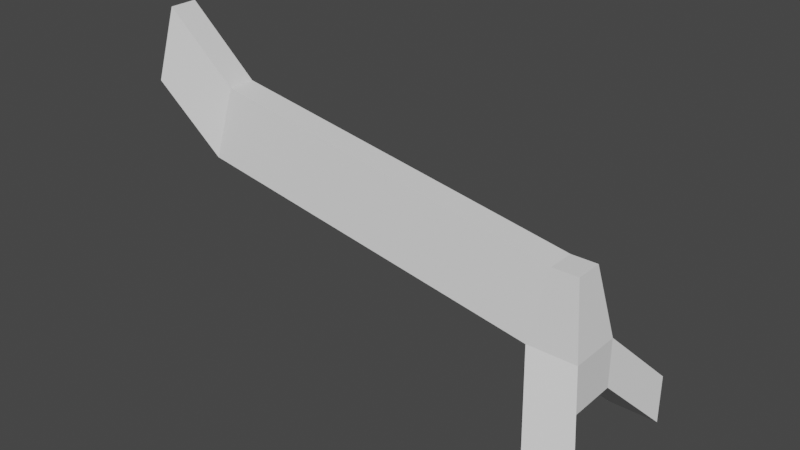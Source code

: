 # Source: Drone.blend  (saved by Blender 2.93.20; exported with 4.5.12 LTS)
import bpy
from mathutils import Matrix  # noqa: F401  (used for matrix-valued properties, if any)

bpy.ops.wm.read_factory_settings(use_empty=True)
scene = bpy.context.scene
scene.name = 'Scene'

# ---- collections
col_collection = bpy.data.collections.new('Collection'); scene.collection.children.link(col_collection)

# ---- world
world_world = bpy.data.worlds.new('World'); scene.world = world_world
world_world.use_nodes = True; world_world.node_tree.nodes.clear()
_N = world_world.node_tree.nodes; _L = world_world.node_tree.links
n0 = _N.new('ShaderNodeOutputWorld'); n0.name = 'World Output'; n0.location = (300, 300)
n1 = _N.new('ShaderNodeBackground'); n1.name = 'Background'; n1.location = (10, 300)
n1.inputs[0].default_value = (0.05088, 0.05088, 0.05088, 1.0)
_L.new(n1.outputs[0], n0.inputs[0])
n0.is_active_output = True
world_world.color = (0.05088, 0.05088, 0.05088)
world_world.use_sun_shadow = False
world_world.sun_shadow_jitter_overblur = 0.0

# ---- meshes
me_cube_001 = bpy.data.meshes.new('Cube.001')
me_cube_001.from_pydata([(-1.0, -1.0, -1.0), (-1.0, -1.0, 1.0), (-2.254, 0.8563, 2.219), (-2.254, 0.8563, 4.219), (1.0, -1.0, -1.0), (1.0, -1.0, 1.0), (-0.2544, 0.8563, 2.219), (-0.2544, 0.8563, 4.219), (-2.225, 2.977, 2.248), (-2.225, 2.977, 4.248), (-0.2247, 2.977, 2.248), (-0.2247, 2.977, 4.248), (-1.506, 5.676, -0.4151), (-1.506, 5.676, 1.585), (0.4942, 5.676, -0.4151), (0.4942, 5.676, 1.585), (-1.772, 1.322, 7.085), (-0.723, 1.322, 7.085), (-1.756, 2.434, 7.1), (-0.7074, 2.434, 7.1), (-17.05, 3.151, 6.718), (-17.08, 1.03, 6.689), (-16.58, 2.607, 9.57), (-16.6, 1.496, 9.555), (-18.66, 1.976, 9.875), (-18.69, -0.1449, 9.846), (-18.2, 1.432, 12.73), (-18.21, 0.3206, 12.71)], [], [(0, 1, 3, 2), (3, 7, 17, 16), (6, 7, 5, 4), (4, 5, 1, 0), (2, 6, 4, 0), (7, 3, 1, 5), (9, 11, 15, 13), (2, 3, 9, 8), (7, 6, 10, 11), (6, 2, 8, 10), (12, 13, 15, 14), (8, 9, 13, 12), (11, 10, 14, 15), (10, 8, 12, 14), (16, 17, 19, 18), (7, 11, 19, 17), (11, 9, 18, 19), (9, 3, 21, 20), (20, 21, 25, 24), (18, 9, 20, 22), (3, 16, 23, 21), (16, 18, 22, 23), (24, 25, 27, 26), (22, 20, 24, 26), (23, 22, 26, 27), (21, 23, 27, 25)])
_uv = me_cube_001.uv_layers.new(name='UVMap')
_uv.uv.foreach_set('vector', [0.375, 0.0, 0.625, 0.0, 0.625, 0.25, 0.375, 0.25, 0.875, 0.5, 0.625, 0.5, 0.625, 0.5, 0.875, 0.5, 0.375, 0.5, 0.625, 0.5, 0.625, 0.75, 0.375, 0.75, 0.375, 0.75, 0.625, 0.75, 0.625, 1.0, 0.375, 1.0, 0.125, 0.5, 0.375, 0.5, 0.375, 0.75, 0.125, 0.75, 0.625, 0.5, 0.875, 0.5, 0.875, 0.75, 0.625, 0.75, 0.875, 0.5, 0.625, 0.5, 0.625, 0.5, 0.875, 0.5, 0.375, 0.25, 0.625, 0.25, 0.625, 0.25, 0.375, 0.25, 0.625, 0.5, 0.375, 0.5, 0.375, 0.5, 0.625, 0.5, 0.375, 0.5, 0.125, 0.5, 0.125, 0.5, 0.375, 0.5, 0.375, 0.25, 0.625, 0.25, 0.625, 0.5, 0.375, 0.5, 0.375, 0.25, 0.625, 0.25, 0.625, 0.25, 0.375, 0.25, 0.625, 0.5, 0.375, 0.5, 0.375, 0.5, 0.625, 0.5, 0.375, 0.5, 0.125, 0.5, 0.125, 0.5, 0.375, 0.5, 0.875, 0.5, 0.625, 0.5, 0.625, 0.5, 0.875, 0.5, 0.625, 0.5, 0.625, 0.5, 0.625, 0.5, 0.625, 0.5, 0.625, 0.5, 0.875, 0.5, 0.875, 0.5, 0.625, 0.5, 0.625, 0.25, 0.625, 0.25, 0.625, 0.25, 0.625, 0.25, 0.625, 0.25, 0.625, 0.25, 0.625, 0.25, 0.625, 0.25, 0.875, 0.5, 0.875, 0.5, 0.875, 0.5, 0.875, 0.5, 0.875, 0.5, 0.875, 0.5, 0.875, 0.5, 0.875, 0.5, 0.875, 0.5, 0.875, 0.5, 0.875, 0.5, 0.875, 0.5, 0.625, 0.25, 0.625, 0.25, 0.625, 0.25, 0.625, 0.25, 0.875, 0.5, 0.875, 0.5, 0.875, 0.5, 0.875, 0.5, 0.875, 0.5, 0.875, 0.5, 0.875, 0.5, 0.875, 0.5, 0.875, 0.5, 0.875, 0.5, 0.875, 0.5, 0.875, 0.5])
me_cube_001.use_remesh_fix_poles = True
me_cube_001.use_remesh_preserve_attributes = False
me_cube_001.update()

# ---- objects
ob_cube = bpy.data.objects.new('Cube', me_cube_001)

# ---- transforms, parenting, visibility, modifiers, constraints
ob_cube.location = (0.0, 0.0, 0.0)

# ---- collection membership
col_collection.objects.link(ob_cube)

# ---- scene / render settings (as saved in the file)
scene.frame_start = 1; scene.frame_end = 250; scene.frame_set(1)
scene.render.engine = 'BLENDER_EEVEE_NEXT'
scene.cycles.use_denoising = False
scene.cycles.samples = 128
scene.cycles.sampling_pattern = 'TABULATED_SOBOL'
scene.cycles.use_adaptive_sampling = False
scene.cycles.use_light_tree = False
scene.view_settings.view_transform = 'Filmic'
bpy.context.view_layer.update()

# ---- added for rendering (the .blend has no active camera and no usable light): camera, sun
cam_auto = bpy.data.cameras.new('AutoCamera')
cam_auto.lens = 50.0
cam_auto.sensor_width = 36.0
cam_auto.clip_end = 1000.0
ob_auto_camera = bpy.data.objects.new('AutoCamera', cam_auto)
scene.collection.objects.link(ob_auto_camera)
ob_auto_camera.location = (14.2069, -25.3271, 24.3069)
ob_auto_camera.rotation_euler = (1.09748, -7.21219e-08, 0.694738)
scene.camera = ob_auto_camera
light_auto_sun = bpy.data.lights.new('AutoSun', 'SUN')
light_auto_sun.energy = 3.0
light_auto_sun.angle = 0.0523599
ob_auto_sun = bpy.data.objects.new('AutoSun', light_auto_sun)
scene.collection.objects.link(ob_auto_sun)
ob_auto_sun.rotation_euler = (0.872665, 0.174533, 0.523599)
bpy.context.view_layer.update()
